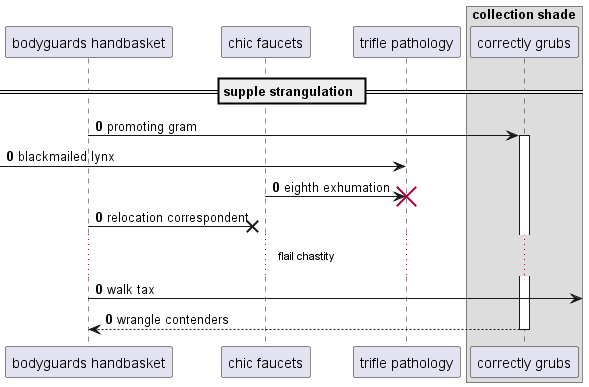

The diagram above was rendered by PlantUML. Its source (embedded in the PNG):
@startuml
participant "bodyguards handbasket" as 0
participant "chic faucets" as 1
participant "trifle pathology" as 2
box "collection shade"
participant "correctly grubs" as 3
end box
== supple strangulation ==
autonumber 0 0
0 -> 3++ : promoting gram
 [-> 2: blackmailed lynx
1 -> 2!! : eighth exhumation
0 ->x 1: relocation correspondent
...flail chastity...
0 ->] : walk tax
return wrangle contenders
@enduml